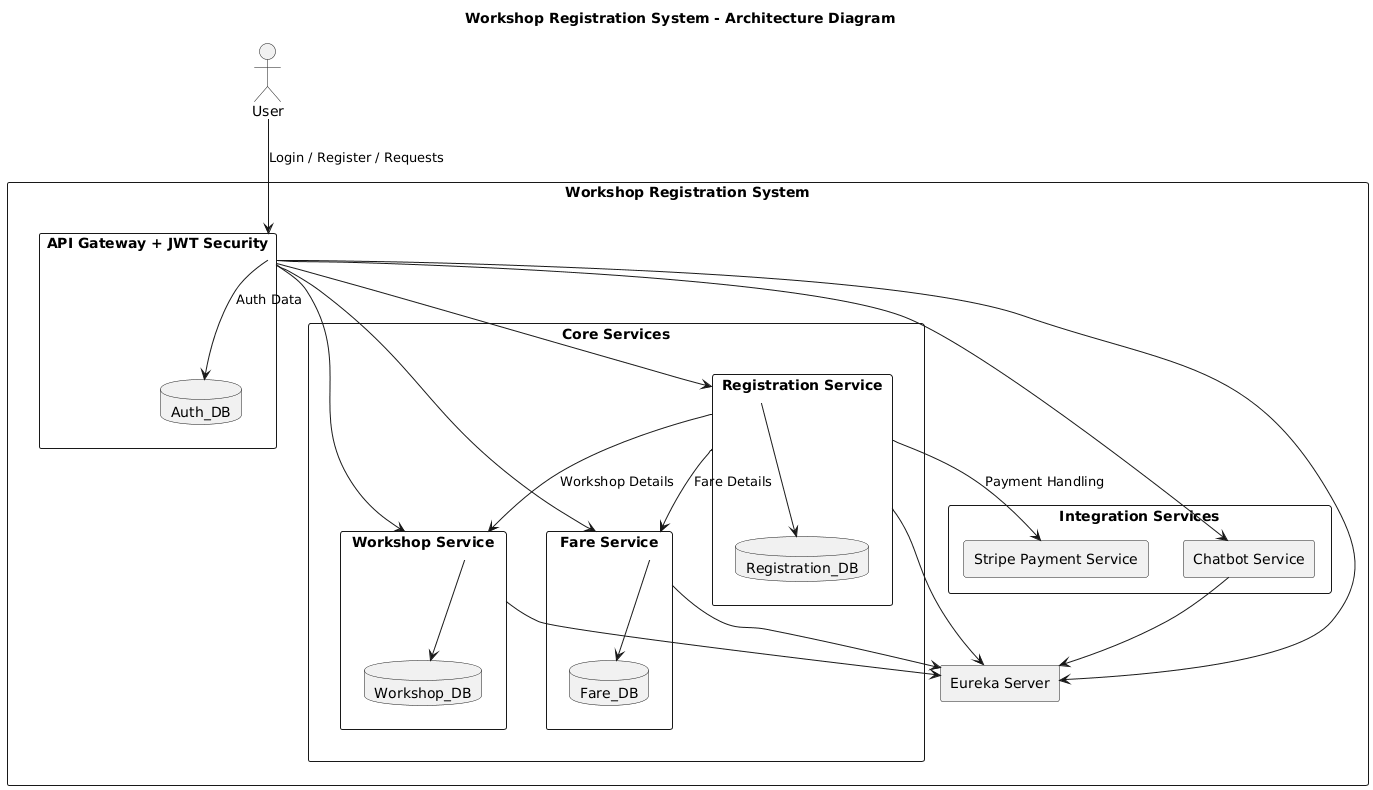

The diagram above was rendered by PlantUML. Its source (embedded in the PNG):
@startuml
title Workshop Registration System - Architecture Diagram

actor User

rectangle "Workshop Registration System" {
  
  rectangle "Eureka Server" as eureka
  
  rectangle "API Gateway + JWT Security" as apigw {
    database "Auth_DB" as authdb
  }

  rectangle "Core Services" {
    rectangle "Workshop Service" as workshop {
      database "Workshop_DB" as workshopdb
    }

    rectangle "Fare Service" as fare {
      database "Fare_DB" as faredb
    }

    rectangle "Registration Service" as registration {
      database "Registration_DB" as regdb
    }
  }

  rectangle "Integration Services" {
    rectangle "Stripe Payment Service" as stripe
    rectangle "Chatbot Service" as chatbot
  }
}

' --- User Flow ---
User --> apigw : Login / Register / Requests
apigw --> authdb : Auth Data

' --- Service Discovery ---
apigw --> eureka
workshop --> eureka
fare --> eureka
registration --> eureka
chatbot --> eureka

' --- Communication ---
apigw --> workshop
apigw --> fare
apigw --> registration
apigw --> chatbot

registration --> workshop : Workshop Details
registration --> fare : Fare Details
registration --> stripe : Payment Handling

' --- Databases ---
workshop --> workshopdb
fare --> faredb
registration --> regdb
@enduml